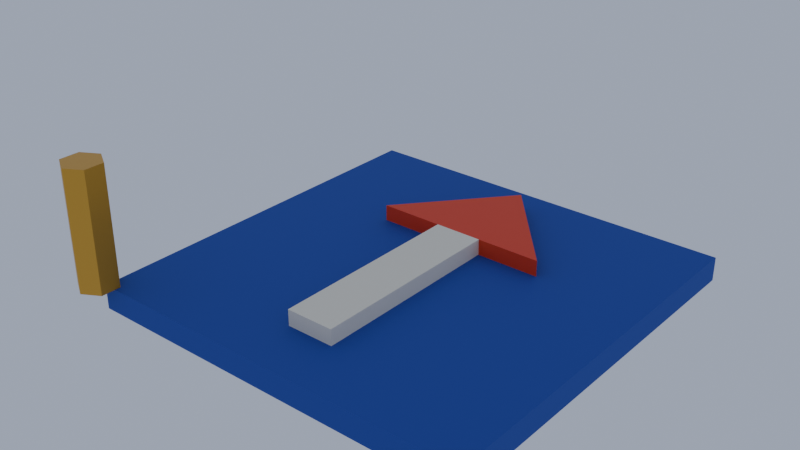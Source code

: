 # Source: calibration.blend  (saved by Blender 5.2.45; exported with 4.5.12 LTS)
import bpy
from mathutils import Matrix  # noqa: F401  (used for matrix-valued properties, if any)

bpy.ops.wm.read_factory_settings(use_empty=True)
scene = bpy.context.scene
scene.name = 'OutrunAssetAuthoring'

# ---- collections
col_collection = bpy.data.collections.new('Collection'); scene.collection.children.link(col_collection)
col_calibration_tile = bpy.data.collections.new('calibration_tile'); scene.collection.children.link(col_calibration_tile)

# ---- materials (node trees are filled in below, after node groups)
mat_cobalt = bpy.data.materials.new('cobalt')
mat_cobalt.diffuse_color = (0.01764, 0.05613, 0.3663, 1.0)
mat_ivory = bpy.data.materials.new('ivory')
mat_ivory.diffuse_color = (0.9047, 0.8388, 0.6867, 1.0)
mat_vermilion = bpy.data.materials.new('vermilion')
mat_vermilion.diffuse_color = (0.807, 0.05286, 0.0137, 1.0)
mat_gold = bpy.data.materials.new('gold')
mat_gold.diffuse_color = (0.6939, 0.3712, 0.04519, 1.0)

# ---- material node trees
mat_cobalt.use_nodes = True; mat_cobalt.node_tree.nodes.clear()
_N = mat_cobalt.node_tree.nodes; _L = mat_cobalt.node_tree.links
n0 = _N.new('ShaderNodeBsdfPrincipled'); n0.name = 'Principled BSDF'; n0.location = (-200, 100)
n0.inputs[0].default_value = (0.01764, 0.05613, 0.3663, 1.0)
n0.inputs[2].default_value = 0.75
n0.inputs[10].default_value = 0.005
n0.inputs[27].default_value = (0.0, 0.0, 0.0, 1.0)
n1 = _N.new('ShaderNodeOutputMaterial'); n1.name = 'Material Output'; n1.location = (200, 100)
_L.new(n0.outputs[0], n1.inputs[0])
n1.is_active_output = True
mat_ivory.use_nodes = True; mat_ivory.node_tree.nodes.clear()
_N = mat_ivory.node_tree.nodes; _L = mat_ivory.node_tree.links
n0 = _N.new('ShaderNodeBsdfPrincipled'); n0.name = 'Principled BSDF'; n0.location = (-200, 100)
n0.inputs[0].default_value = (0.9047, 0.8388, 0.6867, 1.0)
n0.inputs[2].default_value = 0.62
n0.inputs[10].default_value = 0.005
n0.inputs[27].default_value = (0.0, 0.0, 0.0, 1.0)
n1 = _N.new('ShaderNodeOutputMaterial'); n1.name = 'Material Output'; n1.location = (200, 100)
_L.new(n0.outputs[0], n1.inputs[0])
n1.is_active_output = True
mat_vermilion.use_nodes = True; mat_vermilion.node_tree.nodes.clear()
_N = mat_vermilion.node_tree.nodes; _L = mat_vermilion.node_tree.links
n0 = _N.new('ShaderNodeBsdfPrincipled'); n0.name = 'Principled BSDF'; n0.location = (-200, 100)
n0.inputs[0].default_value = (0.807, 0.05286, 0.0137, 1.0)
n0.inputs[2].default_value = 0.55
n0.inputs[10].default_value = 0.005
n0.inputs[27].default_value = (0.0, 0.0, 0.0, 1.0)
n1 = _N.new('ShaderNodeOutputMaterial'); n1.name = 'Material Output'; n1.location = (200, 100)
_L.new(n0.outputs[0], n1.inputs[0])
n1.is_active_output = True
mat_gold.use_nodes = True; mat_gold.node_tree.nodes.clear()
_N = mat_gold.node_tree.nodes; _L = mat_gold.node_tree.links
n0 = _N.new('ShaderNodeBsdfPrincipled'); n0.name = 'Principled BSDF'; n0.location = (-200, 100)
n0.inputs[0].default_value = (0.6939, 0.3712, 0.04519, 1.0)
n0.inputs[1].default_value = 0.55
n0.inputs[2].default_value = 0.38
n0.inputs[10].default_value = 0.005
n0.inputs[27].default_value = (0.0, 0.0, 0.0, 1.0)
n1 = _N.new('ShaderNodeOutputMaterial'); n1.name = 'Material Output'; n1.location = (200, 100)
_L.new(n0.outputs[0], n1.inputs[0])
n1.is_active_output = True

# ---- world
world_world = bpy.data.worlds.new('World'); scene.world = world_world
world_world.use_nodes = True; world_world.node_tree.nodes.clear()
_N = world_world.node_tree.nodes; _L = world_world.node_tree.links
n0 = _N.new('ShaderNodeOutputWorld'); n0.name = 'World Output'; n0.location = (200, 100)
n1 = _N.new('ShaderNodeBackground'); n1.name = 'Background'; n1.location = (-200, 100)
n1.inputs[0].default_value = (0.42, 0.48, 0.62, 1.0)
n1.inputs[1].default_value = 0.9
_L.new(n1.outputs[0], n0.inputs[0])
n0.is_active_output = True
world_world.color = (0.05088, 0.05088, 0.05088)
world_world.sun_shadow_jitter_overblur = 0.0

# ---- meshes
me_calibration_tile_slab = bpy.data.meshes.new('calibration_tile_slab')
me_calibration_tile_slab.from_pydata([(0.01, 0.01, -0.06), (0.01, 0.01, 0.0), (0.01, 0.99, -0.06), (0.01, 0.99, 0.0), (0.99, 0.01, -0.06), (0.99, 0.01, 0.0), (0.99, 0.99, -0.06), (0.99, 0.99, 0.0), (0.44, 0.15, 0.0), (0.44, 0.15, 0.04), (0.44, 0.65, 0.0), (0.44, 0.65, 0.04), (0.56, 0.15, 0.0), (0.56, 0.15, 0.04), (0.56, 0.65, 0.0), (0.56, 0.65, 0.04), (0.28, 0.65, 0.0), (0.72, 0.65, 0.0), (0.5, 0.91, 0.0), (0.28, 0.65, 0.04), (0.72, 0.65, 0.04), (0.5, 0.91, 0.04), (0.0, 0.05, 0.0), (0.0, 0.05, 0.3), (0.0433, 0.025, 0.0), (0.0433, 0.025, 0.3), (0.0433, -0.025, 0.0), (0.0433, -0.025, 0.3), (0.0, -0.05, 0.0), (0.0, -0.05, 0.3), (-0.0433, -0.025, 0.0), (-0.0433, -0.025, 0.3), (-0.0433, 0.025, 0.0), (-0.0433, 0.025, 0.3)], [], [(0, 1, 3, 2), (2, 3, 7, 6), (6, 7, 5, 4), (4, 5, 1, 0), (2, 6, 4, 0), (7, 3, 1, 5), (8, 9, 11, 10), (10, 11, 15, 14), (14, 15, 13, 12), (12, 13, 9, 8), (10, 14, 12, 8), (15, 11, 9, 13), (16, 18, 17), (21, 19, 20), (17, 20, 19, 16), (18, 21, 20, 17), (16, 19, 21, 18), (22, 23, 25, 24), (24, 25, 27, 26), (26, 27, 29, 28), (28, 29, 31, 30), (25, 23, 33, 31, 29, 27), (30, 31, 33, 32), (32, 33, 23, 22), (22, 24, 26, 28, 30, 32)])
me_calibration_tile_slab.polygons.foreach_set('material_index', [0, 0, 0, 0, 0, 0, 1, 1, 1, 1, 1, 1, 2, 2, 2, 2, 2, 3, 3, 3, 3, 3, 3, 3, 3])
me_calibration_tile_slab.materials.append(mat_cobalt)
me_calibration_tile_slab.materials.append(mat_ivory)
me_calibration_tile_slab.materials.append(mat_vermilion)
me_calibration_tile_slab.materials.append(mat_gold)
me_calibration_tile_slab.update()

# ---- objects
ob_calibration_tile = bpy.data.objects.new('calibration_tile', None)
ob_calibration_tile_slab = bpy.data.objects.new('calibration_tile_slab', me_calibration_tile_slab)

# ---- transforms, parenting, visibility, modifiers, constraints
ob_calibration_tile.location = (0.0, 0.0, 0.0)
ob_calibration_tile.empty_display_size = 0.25
ob_calibration_tile_slab.parent = ob_calibration_tile
ob_calibration_tile_slab.location = (0.0, 0.0, 0.0)

# ---- collection membership
col_calibration_tile.objects.link(ob_calibration_tile)
col_calibration_tile.objects.link(ob_calibration_tile_slab)

# ---- scene / render settings (as saved in the file)
scene.frame_start = 1; scene.frame_end = 250; scene.frame_set(1)
scene.render.engine = 'BLENDER_EEVEE_NEXT'
scene.render.bake_bias = 0.0
scene.render.bake_samples = 0
scene.render.compositor_device = 'GPU'
scene.eevee.use_volume_custom_range = False
scene.eevee.fast_gi_thickness_near = 0.1
scene.eevee.fast_gi_thickness_far = 0.0
scene.eevee.ray_tracing_options.screen_trace_thickness = 0.1
bpy.context.view_layer.update()

# ---- added for rendering (the .blend has no active camera): camera
cam_auto = bpy.data.cameras.new('AutoCamera')
cam_auto.lens = 50.0
cam_auto.sensor_width = 36.0
cam_auto.clip_end = 1000.0
ob_auto_camera = bpy.data.objects.new('AutoCamera', cam_auto)
scene.collection.objects.link(ob_auto_camera)
ob_auto_camera.location = (1.87007, -1.20607, 1.23738)
ob_auto_camera.rotation_euler = (1.09748, -7.21219e-08, 0.694738)
scene.camera = ob_auto_camera
bpy.context.view_layer.update()
